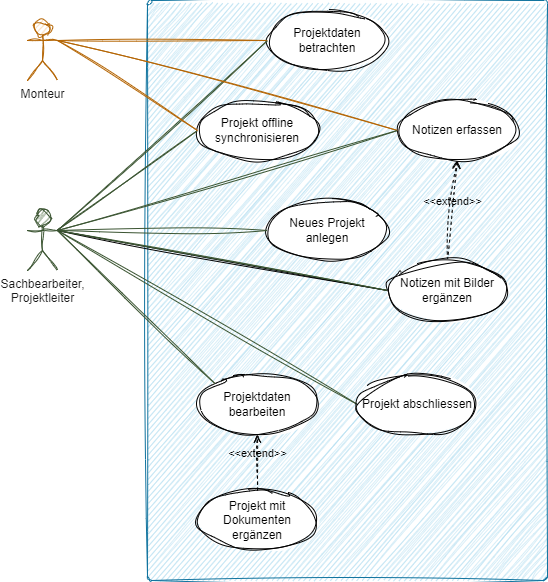

The diagram above was exported from draw.io. Its source (the exported page's mxGraphModel, read from the mxfile embedded in the PNG):
<mxGraphModel dx="1117" dy="734" grid="1" gridSize="10" guides="1" tooltips="1" connect="1" arrows="1" fold="1" page="1" pageScale="1" pageWidth="1169" pageHeight="827" math="0" shadow="0">
  <root>
    <mxCell id="0" />
    <mxCell id="1" parent="0" />
    <mxCell id="lNDnv9h4H9kIP143x1cZ-1" value="" style="rounded=1;whiteSpace=wrap;html=1;arcSize=1;fillColor=#b1ddf0;sketch=1;curveFitting=1;jiggle=2;strokeColor=#10739e;" parent="1" vertex="1">
      <mxGeometry x="360" y="40" width="400" height="580" as="geometry" />
    </mxCell>
    <mxCell id="lNDnv9h4H9kIP143x1cZ-2" value="&lt;font color=&quot;#1a1a1a&quot;&gt;Sachbearbeiter,&lt;/font&gt;&lt;div&gt;&lt;font color=&quot;#1a1a1a&quot;&gt;Projektleiter&lt;/font&gt;&lt;/div&gt;" style="shape=umlActor;verticalLabelPosition=bottom;verticalAlign=top;html=1;outlineConnect=0;sketch=1;curveFitting=1;jiggle=2;fillColor=#6d8764;strokeColor=#3A5431;fontColor=#ffffff;" parent="1" vertex="1">
      <mxGeometry x="240" y="250" width="30" height="60" as="geometry" />
    </mxCell>
    <mxCell id="lNDnv9h4H9kIP143x1cZ-3" value="Monteur" style="shape=umlActor;verticalLabelPosition=bottom;verticalAlign=top;html=1;outlineConnect=0;sketch=1;curveFitting=1;jiggle=2;fillColor=#fad7ac;strokeColor=#b46504;fontColor=#1A1A1A;" parent="1" vertex="1">
      <mxGeometry x="240" y="60" width="30" height="60" as="geometry" />
    </mxCell>
    <mxCell id="lNDnv9h4H9kIP143x1cZ-4" value="Neues Projekt anlegen" style="ellipse;whiteSpace=wrap;html=1;sketch=1;curveFitting=1;jiggle=2;" parent="1" vertex="1">
      <mxGeometry x="480" y="240" width="120" height="60" as="geometry" />
    </mxCell>
    <mxCell id="lNDnv9h4H9kIP143x1cZ-5" value="Projektdaten bearbeiten" style="ellipse;whiteSpace=wrap;html=1;sketch=1;curveFitting=1;jiggle=2;" parent="1" vertex="1">
      <mxGeometry x="410" y="414" width="120" height="60" as="geometry" />
    </mxCell>
    <mxCell id="lNDnv9h4H9kIP143x1cZ-7" value="Notizen erfassen" style="ellipse;whiteSpace=wrap;html=1;sketch=1;curveFitting=1;jiggle=2;" parent="1" vertex="1">
      <mxGeometry x="610" y="140" width="120" height="60" as="geometry" />
    </mxCell>
    <mxCell id="lNDnv9h4H9kIP143x1cZ-8" value="Projektdaten betrachten" style="ellipse;whiteSpace=wrap;html=1;sketch=1;curveFitting=1;jiggle=2;" parent="1" vertex="1">
      <mxGeometry x="480" y="50" width="120" height="60" as="geometry" />
    </mxCell>
    <mxCell id="lNDnv9h4H9kIP143x1cZ-10" value="Projekt mit Dokumenten&lt;div&gt;ergänzen&lt;/div&gt;" style="ellipse;whiteSpace=wrap;html=1;sketch=1;curveFitting=1;jiggle=2;" parent="1" vertex="1">
      <mxGeometry x="410" y="530" width="120" height="60" as="geometry" />
    </mxCell>
    <mxCell id="lNDnv9h4H9kIP143x1cZ-12" value="&amp;lt;&amp;lt;extend&amp;gt;&amp;gt;" style="html=1;verticalAlign=bottom;labelBackgroundColor=none;endArrow=open;endFill=0;dashed=1;rounded=0;exitX=0.5;exitY=0;exitDx=0;exitDy=0;entryX=0.5;entryY=1;entryDx=0;entryDy=0;sketch=1;curveFitting=1;jiggle=2;" parent="1" source="lNDnv9h4H9kIP143x1cZ-10" target="lNDnv9h4H9kIP143x1cZ-5" edge="1">
      <mxGeometry width="160" relative="1" as="geometry">
        <mxPoint x="430" y="510" as="sourcePoint" />
        <mxPoint x="590" y="510" as="targetPoint" />
      </mxGeometry>
    </mxCell>
    <mxCell id="lNDnv9h4H9kIP143x1cZ-14" value="&amp;lt;&amp;lt;extend&amp;gt;&amp;gt;" style="html=1;verticalAlign=bottom;labelBackgroundColor=none;endArrow=open;endFill=0;dashed=1;rounded=0;exitX=0.5;exitY=0;exitDx=0;exitDy=0;entryX=0.5;entryY=1;entryDx=0;entryDy=0;sketch=1;curveFitting=1;jiggle=2;" parent="1" source="lNDnv9h4H9kIP143x1cZ-9" target="lNDnv9h4H9kIP143x1cZ-7" edge="1">
      <mxGeometry width="160" relative="1" as="geometry">
        <mxPoint x="500" y="440" as="sourcePoint" />
        <mxPoint x="660" y="440" as="targetPoint" />
      </mxGeometry>
    </mxCell>
    <mxCell id="lNDnv9h4H9kIP143x1cZ-17" value="" style="endArrow=none;html=1;rounded=0;exitX=1;exitY=0.3333333333333333;exitDx=0;exitDy=0;exitPerimeter=0;entryX=0;entryY=0.5;entryDx=0;entryDy=0;sketch=1;curveFitting=1;jiggle=2;strokeColor=#b46504;fillColor=#fad7ac;" parent="1" source="lNDnv9h4H9kIP143x1cZ-3" target="lNDnv9h4H9kIP143x1cZ-8" edge="1">
      <mxGeometry width="50" height="50" relative="1" as="geometry">
        <mxPoint x="290" y="200" as="sourcePoint" />
        <mxPoint x="340" y="150" as="targetPoint" />
      </mxGeometry>
    </mxCell>
    <mxCell id="lNDnv9h4H9kIP143x1cZ-19" value="" style="endArrow=none;html=1;rounded=0;entryX=0;entryY=0.5;entryDx=0;entryDy=0;exitX=1;exitY=0.3333333333333333;exitDx=0;exitDy=0;exitPerimeter=0;sketch=1;curveFitting=1;jiggle=2;strokeColor=#3A5431;fillColor=#6d8764;" parent="1" source="lNDnv9h4H9kIP143x1cZ-2" target="lNDnv9h4H9kIP143x1cZ-6" edge="1">
      <mxGeometry width="50" height="50" relative="1" as="geometry">
        <mxPoint x="560" y="470" as="sourcePoint" />
        <mxPoint x="610" y="420" as="targetPoint" />
      </mxGeometry>
    </mxCell>
    <mxCell id="lNDnv9h4H9kIP143x1cZ-20" value="" style="endArrow=none;html=1;rounded=0;entryX=0;entryY=0.5;entryDx=0;entryDy=0;exitX=1;exitY=0.3333333333333333;exitDx=0;exitDy=0;exitPerimeter=0;sketch=1;curveFitting=1;jiggle=2;strokeColor=#3A5431;fillColor=#6d8764;" parent="1" source="lNDnv9h4H9kIP143x1cZ-2" target="lNDnv9h4H9kIP143x1cZ-8" edge="1">
      <mxGeometry width="50" height="50" relative="1" as="geometry">
        <mxPoint x="560" y="470" as="sourcePoint" />
        <mxPoint x="610" y="420" as="targetPoint" />
      </mxGeometry>
    </mxCell>
    <mxCell id="lNDnv9h4H9kIP143x1cZ-21" value="" style="endArrow=none;html=1;rounded=0;entryX=0;entryY=0.5;entryDx=0;entryDy=0;exitX=1;exitY=0.3333333333333333;exitDx=0;exitDy=0;exitPerimeter=0;sketch=1;curveFitting=1;jiggle=2;strokeColor=#b46504;fillColor=#fad7ac;" parent="1" source="lNDnv9h4H9kIP143x1cZ-3" target="lNDnv9h4H9kIP143x1cZ-7" edge="1">
      <mxGeometry width="50" height="50" relative="1" as="geometry">
        <mxPoint x="560" y="470" as="sourcePoint" />
        <mxPoint x="610" y="420" as="targetPoint" />
      </mxGeometry>
    </mxCell>
    <mxCell id="lNDnv9h4H9kIP143x1cZ-22" value="" style="endArrow=none;html=1;rounded=0;entryX=0;entryY=0.5;entryDx=0;entryDy=0;exitX=1;exitY=0.3333333333333333;exitDx=0;exitDy=0;exitPerimeter=0;sketch=1;curveFitting=1;jiggle=2;strokeColor=#3A5431;fillColor=#6d8764;" parent="1" source="lNDnv9h4H9kIP143x1cZ-2" target="lNDnv9h4H9kIP143x1cZ-7" edge="1">
      <mxGeometry width="50" height="50" relative="1" as="geometry">
        <mxPoint x="560" y="470" as="sourcePoint" />
        <mxPoint x="610" y="420" as="targetPoint" />
      </mxGeometry>
    </mxCell>
    <mxCell id="lNDnv9h4H9kIP143x1cZ-23" value="" style="endArrow=none;html=1;rounded=0;entryX=0;entryY=0.5;entryDx=0;entryDy=0;exitX=1;exitY=0.3333333333333333;exitDx=0;exitDy=0;exitPerimeter=0;sketch=1;curveFitting=1;jiggle=2;" parent="1" source="lNDnv9h4H9kIP143x1cZ-2" target="lNDnv9h4H9kIP143x1cZ-9" edge="1">
      <mxGeometry width="50" height="50" relative="1" as="geometry">
        <mxPoint x="560" y="470" as="sourcePoint" />
        <mxPoint x="610" y="420" as="targetPoint" />
      </mxGeometry>
    </mxCell>
    <mxCell id="lNDnv9h4H9kIP143x1cZ-24" value="" style="endArrow=none;html=1;rounded=0;entryX=0;entryY=0;entryDx=0;entryDy=0;exitX=1;exitY=0.3333333333333333;exitDx=0;exitDy=0;exitPerimeter=0;sketch=1;curveFitting=1;jiggle=2;strokeColor=#3A5431;fillColor=#6d8764;" parent="1" source="lNDnv9h4H9kIP143x1cZ-2" target="lNDnv9h4H9kIP143x1cZ-5" edge="1">
      <mxGeometry width="50" height="50" relative="1" as="geometry">
        <mxPoint x="560" y="470" as="sourcePoint" />
        <mxPoint x="610" y="420" as="targetPoint" />
      </mxGeometry>
    </mxCell>
    <mxCell id="lNDnv9h4H9kIP143x1cZ-6" value="Projekt abschliessen" style="ellipse;whiteSpace=wrap;html=1;sketch=1;curveFitting=1;jiggle=2;" parent="1" vertex="1">
      <mxGeometry x="570" y="414" width="120" height="60" as="geometry" />
    </mxCell>
    <mxCell id="lNDnv9h4H9kIP143x1cZ-27" value="" style="endArrow=none;html=1;rounded=0;entryX=0;entryY=0.5;entryDx=0;entryDy=0;exitX=1;exitY=0.3333333333333333;exitDx=0;exitDy=0;exitPerimeter=0;sketch=1;curveFitting=1;jiggle=2;strokeColor=#3A5431;fillColor=#6d8764;" parent="1" source="lNDnv9h4H9kIP143x1cZ-2" target="lNDnv9h4H9kIP143x1cZ-9" edge="1">
      <mxGeometry width="50" height="50" relative="1" as="geometry">
        <mxPoint x="270" y="230" as="sourcePoint" />
        <mxPoint x="560" y="414" as="targetPoint" />
      </mxGeometry>
    </mxCell>
    <mxCell id="lNDnv9h4H9kIP143x1cZ-9" value="Notizen mit Bilder ergänzen" style="ellipse;whiteSpace=wrap;html=1;sketch=1;curveFitting=1;jiggle=2;" parent="1" vertex="1">
      <mxGeometry x="600" y="300" width="120" height="60" as="geometry" />
    </mxCell>
    <mxCell id="lNDnv9h4H9kIP143x1cZ-28" value="" style="endArrow=none;html=1;rounded=0;exitX=1;exitY=0.3333333333333333;exitDx=0;exitDy=0;exitPerimeter=0;sketch=1;curveFitting=1;jiggle=2;strokeColor=#3A5431;fillColor=#6d8764;" parent="1" source="lNDnv9h4H9kIP143x1cZ-2" target="lNDnv9h4H9kIP143x1cZ-4" edge="1">
      <mxGeometry width="50" height="50" relative="1" as="geometry">
        <mxPoint x="170" y="430" as="sourcePoint" />
        <mxPoint x="220" y="380" as="targetPoint" />
      </mxGeometry>
    </mxCell>
    <mxCell id="jlgx-lrpNydu_Ii2ZXEK-1" value="Projekt offline synchronisieren" style="ellipse;whiteSpace=wrap;html=1;sketch=1;curveFitting=1;jiggle=2;" vertex="1" parent="1">
      <mxGeometry x="410" y="140" width="120" height="60" as="geometry" />
    </mxCell>
    <mxCell id="jlgx-lrpNydu_Ii2ZXEK-2" value="" style="endArrow=none;html=1;rounded=0;entryX=0;entryY=0.5;entryDx=0;entryDy=0;sketch=1;curveFitting=1;jiggle=2;strokeColor=#3A5431;fillColor=#6d8764;" edge="1" parent="1" source="lNDnv9h4H9kIP143x1cZ-2" target="jlgx-lrpNydu_Ii2ZXEK-1">
      <mxGeometry width="50" height="50" relative="1" as="geometry">
        <mxPoint x="290" y="270" as="sourcePoint" />
        <mxPoint x="490" y="90" as="targetPoint" />
      </mxGeometry>
    </mxCell>
    <mxCell id="jlgx-lrpNydu_Ii2ZXEK-3" value="" style="endArrow=none;html=1;rounded=0;entryX=0;entryY=0.5;entryDx=0;entryDy=0;sketch=1;curveFitting=1;jiggle=2;strokeColor=#b46504;fillColor=#fad7ac;" edge="1" parent="1" target="jlgx-lrpNydu_Ii2ZXEK-1">
      <mxGeometry width="50" height="50" relative="1" as="geometry">
        <mxPoint x="270" y="80" as="sourcePoint" />
        <mxPoint x="620" y="180" as="targetPoint" />
      </mxGeometry>
    </mxCell>
  </root>
</mxGraphModel>